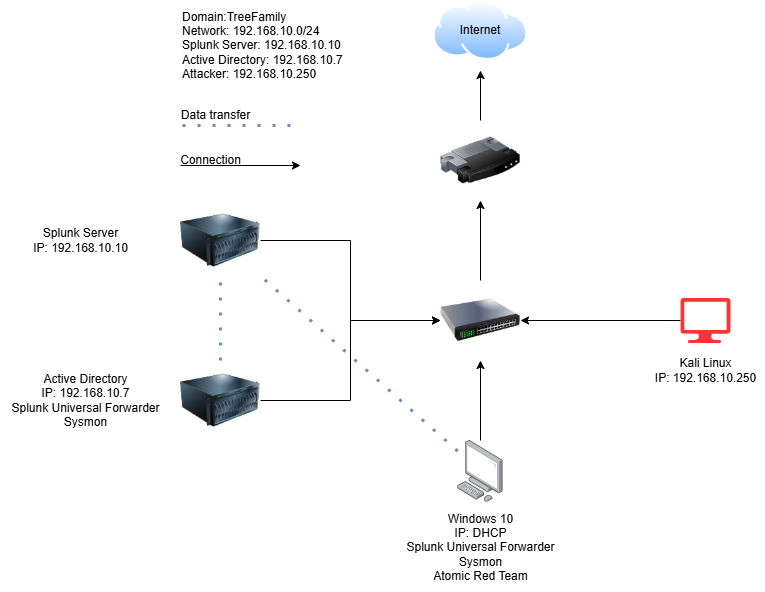

The diagram above was exported from draw.io. Its source (the exported page's mxGraphModel, read from the mxfile embedded in the PNG):
<mxGraphModel dx="1434" dy="772" grid="1" gridSize="10" guides="1" tooltips="1" connect="1" arrows="1" fold="1" page="1" pageScale="1" pageWidth="850" pageHeight="1100" math="0" shadow="0">
  <root>
    <mxCell id="0" />
    <mxCell id="1" parent="0" />
    <mxCell id="CwuGc8YDwlk0Uh2OdOsb-11" style="edgeStyle=orthogonalEdgeStyle;rounded=0;orthogonalLoop=1;jettySize=auto;html=1;entryX=0;entryY=0.5;entryDx=0;entryDy=0;" edge="1" parent="1" source="CwuGc8YDwlk0Uh2OdOsb-1" target="CwuGc8YDwlk0Uh2OdOsb-7">
      <mxGeometry relative="1" as="geometry">
        <mxPoint x="410" y="600" as="targetPoint" />
        <Array as="points">
          <mxPoint x="380" y="520" />
          <mxPoint x="380" y="600" />
        </Array>
      </mxGeometry>
    </mxCell>
    <mxCell id="CwuGc8YDwlk0Uh2OdOsb-1" value="" style="image;html=1;image=img/lib/clip_art/computers/Server_128x128.png" vertex="1" parent="1">
      <mxGeometry x="210" y="480" width="80" height="80" as="geometry" />
    </mxCell>
    <mxCell id="CwuGc8YDwlk0Uh2OdOsb-13" style="edgeStyle=orthogonalEdgeStyle;rounded=0;orthogonalLoop=1;jettySize=auto;html=1;entryX=1;entryY=0.5;entryDx=0;entryDy=0;" edge="1" parent="1" source="CwuGc8YDwlk0Uh2OdOsb-3" target="CwuGc8YDwlk0Uh2OdOsb-7">
      <mxGeometry relative="1" as="geometry" />
    </mxCell>
    <mxCell id="CwuGc8YDwlk0Uh2OdOsb-3" value="" style="verticalLabelPosition=bottom;html=1;verticalAlign=top;align=center;strokeColor=none;fillColor=#FF3333;shape=mxgraph.azure.computer;pointerEvents=1;" vertex="1" parent="1">
      <mxGeometry x="710" y="577.5" width="50" height="45" as="geometry" />
    </mxCell>
    <mxCell id="CwuGc8YDwlk0Uh2OdOsb-12" style="edgeStyle=orthogonalEdgeStyle;rounded=0;orthogonalLoop=1;jettySize=auto;html=1;" edge="1" parent="1" source="CwuGc8YDwlk0Uh2OdOsb-5" target="CwuGc8YDwlk0Uh2OdOsb-7">
      <mxGeometry relative="1" as="geometry">
        <mxPoint x="380" y="600" as="targetPoint" />
      </mxGeometry>
    </mxCell>
    <mxCell id="CwuGc8YDwlk0Uh2OdOsb-5" value="" style="image;html=1;image=img/lib/clip_art/computers/Server_128x128.png" vertex="1" parent="1">
      <mxGeometry x="210" y="640" width="80" height="80" as="geometry" />
    </mxCell>
    <mxCell id="CwuGc8YDwlk0Uh2OdOsb-10" style="edgeStyle=orthogonalEdgeStyle;rounded=0;orthogonalLoop=1;jettySize=auto;html=1;entryX=0.5;entryY=1;entryDx=0;entryDy=0;" edge="1" parent="1" source="CwuGc8YDwlk0Uh2OdOsb-6" target="CwuGc8YDwlk0Uh2OdOsb-7">
      <mxGeometry relative="1" as="geometry" />
    </mxCell>
    <mxCell id="CwuGc8YDwlk0Uh2OdOsb-24" style="rounded=0;orthogonalLoop=1;jettySize=auto;html=1;dashed=1;dashPattern=1 4;endArrow=none;startFill=0;fillColor=#dae8fc;strokeColor=#6c8ebf;strokeWidth=3;" edge="1" parent="1" source="CwuGc8YDwlk0Uh2OdOsb-6" target="CwuGc8YDwlk0Uh2OdOsb-1">
      <mxGeometry relative="1" as="geometry" />
    </mxCell>
    <mxCell id="CwuGc8YDwlk0Uh2OdOsb-6" value="" style="image;points=[];aspect=fixed;html=1;align=center;shadow=0;dashed=0;image=img/lib/allied_telesis/computer_and_terminals/Personal_Computer.svg;" vertex="1" parent="1">
      <mxGeometry x="487.2" y="720" width="45.6" height="61.800000000000004" as="geometry" />
    </mxCell>
    <mxCell id="CwuGc8YDwlk0Uh2OdOsb-14" style="edgeStyle=orthogonalEdgeStyle;rounded=0;orthogonalLoop=1;jettySize=auto;html=1;" edge="1" parent="1" source="CwuGc8YDwlk0Uh2OdOsb-7" target="CwuGc8YDwlk0Uh2OdOsb-8">
      <mxGeometry relative="1" as="geometry" />
    </mxCell>
    <mxCell id="CwuGc8YDwlk0Uh2OdOsb-7" value="" style="image;html=1;image=img/lib/clip_art/networking/Switch_128x128.png" vertex="1" parent="1">
      <mxGeometry x="470" y="560" width="80" height="80" as="geometry" />
    </mxCell>
    <mxCell id="CwuGc8YDwlk0Uh2OdOsb-8" value="" style="image;html=1;image=img/lib/clip_art/networking/Router_128x128.png" vertex="1" parent="1">
      <mxGeometry x="470" y="400" width="80" height="80" as="geometry" />
    </mxCell>
    <mxCell id="CwuGc8YDwlk0Uh2OdOsb-15" style="edgeStyle=orthogonalEdgeStyle;rounded=0;orthogonalLoop=1;jettySize=auto;html=1;entryX=0.5;entryY=1;entryDx=0;entryDy=0;entryPerimeter=0;" edge="1" parent="1" source="CwuGc8YDwlk0Uh2OdOsb-8">
      <mxGeometry relative="1" as="geometry">
        <mxPoint x="510" y="350" as="targetPoint" />
      </mxGeometry>
    </mxCell>
    <mxCell id="CwuGc8YDwlk0Uh2OdOsb-16" value="" style="image;aspect=fixed;perimeter=ellipsePerimeter;html=1;align=center;shadow=0;dashed=0;spacingTop=3;image=img/lib/active_directory/internet_cloud.svg;" vertex="1" parent="1">
      <mxGeometry x="462.38" y="280" width="95.24" height="60" as="geometry" />
    </mxCell>
    <mxCell id="CwuGc8YDwlk0Uh2OdOsb-17" value="Internet" style="text;html=1;align=center;verticalAlign=middle;whiteSpace=wrap;rounded=0;" vertex="1" parent="1">
      <mxGeometry x="480" y="295" width="60" height="30" as="geometry" />
    </mxCell>
    <mxCell id="CwuGc8YDwlk0Uh2OdOsb-19" value="Domain:TreeFamily&lt;div&gt;Network: 192.168.10.0/24&lt;/div&gt;&lt;div&gt;Splunk Server: 192.168.10.10&lt;/div&gt;&lt;div&gt;Active Directory: 192.168.10.7&lt;/div&gt;&lt;div&gt;Attacker: 192.168.10.250&lt;/div&gt;" style="text;html=1;align=left;verticalAlign=middle;whiteSpace=wrap;rounded=0;" vertex="1" parent="1">
      <mxGeometry x="210" y="310" width="280" height="30" as="geometry" />
    </mxCell>
    <mxCell id="CwuGc8YDwlk0Uh2OdOsb-20" value="Splunk Server&lt;br&gt;IP: 192.168.10.10" style="text;html=1;align=center;verticalAlign=middle;resizable=0;points=[];autosize=1;strokeColor=none;fillColor=none;" vertex="1" parent="1">
      <mxGeometry x="50" y="500" width="120" height="40" as="geometry" />
    </mxCell>
    <mxCell id="CwuGc8YDwlk0Uh2OdOsb-21" value="Active Directory&lt;div&gt;IP: 192.168.10.7&lt;/div&gt;&lt;div&gt;Splunk Universal Forwarder&lt;/div&gt;&lt;div&gt;Sysmon&lt;/div&gt;" style="text;html=1;align=center;verticalAlign=middle;resizable=0;points=[];autosize=1;strokeColor=none;fillColor=none;" vertex="1" parent="1">
      <mxGeometry x="30" y="645" width="170" height="70" as="geometry" />
    </mxCell>
    <mxCell id="CwuGc8YDwlk0Uh2OdOsb-22" value="Windows 10&lt;div&gt;IP: DHCP&lt;/div&gt;&lt;div&gt;Splunk Universal Forwarder&lt;/div&gt;&lt;div&gt;Sysmon&lt;/div&gt;&lt;div&gt;Atomic Red Team&lt;/div&gt;" style="text;html=1;align=center;verticalAlign=middle;resizable=0;points=[];autosize=1;strokeColor=none;fillColor=none;" vertex="1" parent="1">
      <mxGeometry x="425" y="781.8" width="170" height="90" as="geometry" />
    </mxCell>
    <mxCell id="CwuGc8YDwlk0Uh2OdOsb-23" value="Kali Linux&lt;div&gt;IP: 192.168.10.250&lt;/div&gt;" style="text;html=1;align=center;verticalAlign=middle;resizable=0;points=[];autosize=1;strokeColor=none;fillColor=none;" vertex="1" parent="1">
      <mxGeometry x="675" y="630" width="120" height="40" as="geometry" />
    </mxCell>
    <mxCell id="CwuGc8YDwlk0Uh2OdOsb-25" style="rounded=0;orthogonalLoop=1;jettySize=auto;html=1;dashed=1;dashPattern=1 4;endArrow=none;startFill=0;fillColor=#dae8fc;strokeColor=#6c8ebf;strokeWidth=3;entryX=0.5;entryY=1;entryDx=0;entryDy=0;exitX=0.5;exitY=0;exitDx=0;exitDy=0;" edge="1" parent="1" source="CwuGc8YDwlk0Uh2OdOsb-5" target="CwuGc8YDwlk0Uh2OdOsb-1">
      <mxGeometry relative="1" as="geometry">
        <mxPoint x="437" y="767.5" as="sourcePoint" />
        <mxPoint x="240" y="592.5" as="targetPoint" />
      </mxGeometry>
    </mxCell>
    <mxCell id="CwuGc8YDwlk0Uh2OdOsb-26" style="rounded=0;orthogonalLoop=1;jettySize=auto;html=1;dashed=1;dashPattern=1 4;endArrow=none;startFill=0;fillColor=#dae8fc;strokeColor=#6c8ebf;strokeWidth=3;" edge="1" parent="1">
      <mxGeometry relative="1" as="geometry">
        <mxPoint x="320" y="405" as="sourcePoint" />
        <mxPoint x="200" y="405" as="targetPoint" />
        <Array as="points">
          <mxPoint x="260" y="405" />
        </Array>
      </mxGeometry>
    </mxCell>
    <mxCell id="CwuGc8YDwlk0Uh2OdOsb-28" style="edgeStyle=orthogonalEdgeStyle;rounded=0;orthogonalLoop=1;jettySize=auto;html=1;" edge="1" parent="1">
      <mxGeometry relative="1" as="geometry">
        <mxPoint x="210" y="445" as="sourcePoint" />
        <mxPoint x="330" y="445" as="targetPoint" />
      </mxGeometry>
    </mxCell>
    <mxCell id="CwuGc8YDwlk0Uh2OdOsb-29" value="Data transfer" style="text;html=1;align=center;verticalAlign=middle;resizable=0;points=[];autosize=1;strokeColor=none;fillColor=none;" vertex="1" parent="1">
      <mxGeometry x="200" y="380" width="90" height="30" as="geometry" />
    </mxCell>
    <mxCell id="CwuGc8YDwlk0Uh2OdOsb-30" value="Connection" style="text;html=1;align=center;verticalAlign=middle;resizable=0;points=[];autosize=1;strokeColor=none;fillColor=none;" vertex="1" parent="1">
      <mxGeometry x="200" y="425" width="80" height="30" as="geometry" />
    </mxCell>
  </root>
</mxGraphModel>